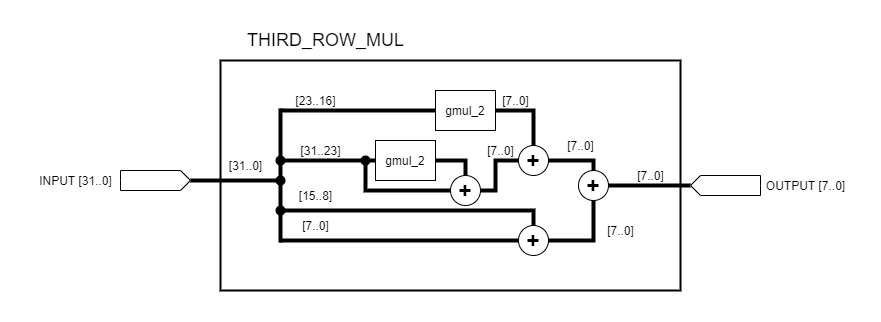

The diagram above was exported from draw.io. Its source (the exported page's mxGraphModel, read from the mxfile embedded in the PNG):
<mxGraphModel dx="868" dy="482" grid="1" gridSize="10" guides="1" tooltips="1" connect="1" arrows="1" fold="1" page="1" pageScale="1" pageWidth="100000" pageHeight="100000" math="0" shadow="0">
  <root>
    <mxCell id="0" />
    <mxCell id="1" parent="0" />
    <mxCell id="-p7BGx-_k2VSQ6olGn66-33" value="" style="rounded=0;whiteSpace=wrap;html=1;fillColor=none;strokeWidth=2;" parent="1" vertex="1">
      <mxGeometry x="1220" y="840" width="460" height="230" as="geometry" />
    </mxCell>
    <mxCell id="-p7BGx-_k2VSQ6olGn66-1" value="" style="shape=mxgraph.arrows2.arrow;verticalLabelPosition=bottom;shadow=0;dashed=0;align=center;html=1;verticalAlign=top;strokeWidth=1;dy=0;dx=10;notch=0;" parent="1" vertex="1">
      <mxGeometry x="1120" y="950" width="70" height="20" as="geometry" />
    </mxCell>
    <mxCell id="-p7BGx-_k2VSQ6olGn66-2" value="INPUT [31..0]" style="text;html=1;align=center;verticalAlign=middle;resizable=0;points=[];autosize=1;strokeColor=none;" parent="1" vertex="1">
      <mxGeometry x="1030" y="950" width="90" height="20" as="geometry" />
    </mxCell>
    <mxCell id="-p7BGx-_k2VSQ6olGn66-3" value="" style="endArrow=none;html=1;exitX=1;exitY=0.5;exitDx=0;exitDy=0;exitPerimeter=0;strokeWidth=4;" parent="1" source="-p7BGx-_k2VSQ6olGn66-1" edge="1">
      <mxGeometry width="50" height="50" relative="1" as="geometry">
        <mxPoint x="1170" y="960" as="sourcePoint" />
        <mxPoint x="1280" y="960" as="targetPoint" />
      </mxGeometry>
    </mxCell>
    <mxCell id="-p7BGx-_k2VSQ6olGn66-4" value="" style="endArrow=none;html=1;strokeWidth=4;entryX=0;entryY=0.5;entryDx=0;entryDy=0;" parent="1" target="-p7BGx-_k2VSQ6olGn66-9" edge="1">
      <mxGeometry width="50" height="50" relative="1" as="geometry">
        <mxPoint x="1280" y="890" as="sourcePoint" />
        <mxPoint x="1370" y="900" as="targetPoint" />
      </mxGeometry>
    </mxCell>
    <mxCell id="-p7BGx-_k2VSQ6olGn66-5" value="" style="endArrow=none;html=1;exitX=1;exitY=0.5;exitDx=0;exitDy=0;exitPerimeter=0;strokeWidth=4;entryX=0;entryY=0.5;entryDx=0;entryDy=0;" parent="1" target="-p7BGx-_k2VSQ6olGn66-10" edge="1">
      <mxGeometry width="50" height="50" relative="1" as="geometry">
        <mxPoint x="1280" y="940" as="sourcePoint" />
        <mxPoint x="1370" y="940" as="targetPoint" />
      </mxGeometry>
    </mxCell>
    <mxCell id="-p7BGx-_k2VSQ6olGn66-6" value="" style="endArrow=none;html=1;strokeWidth=4;entryX=0.5;entryY=0;entryDx=0;entryDy=0;rounded=0;" parent="1" target="-p7BGx-_k2VSQ6olGn66-14" edge="1">
      <mxGeometry width="50" height="50" relative="1" as="geometry">
        <mxPoint x="1280" y="990" as="sourcePoint" />
        <mxPoint x="1370" y="980" as="targetPoint" />
        <Array as="points">
          <mxPoint x="1533" y="990" />
        </Array>
      </mxGeometry>
    </mxCell>
    <mxCell id="-p7BGx-_k2VSQ6olGn66-7" value="" style="endArrow=none;html=1;exitX=1;exitY=0.5;exitDx=0;exitDy=0;exitPerimeter=0;strokeWidth=4;entryX=0;entryY=0.5;entryDx=0;entryDy=0;" parent="1" target="-p7BGx-_k2VSQ6olGn66-14" edge="1">
      <mxGeometry width="50" height="50" relative="1" as="geometry">
        <mxPoint x="1280" y="1020" as="sourcePoint" />
        <mxPoint x="1370" y="1020" as="targetPoint" />
      </mxGeometry>
    </mxCell>
    <mxCell id="-p7BGx-_k2VSQ6olGn66-8" value="" style="endArrow=none;html=1;strokeWidth=4;" parent="1" edge="1">
      <mxGeometry width="50" height="50" relative="1" as="geometry">
        <mxPoint x="1280" y="1022" as="sourcePoint" />
        <mxPoint x="1280" y="888" as="targetPoint" />
      </mxGeometry>
    </mxCell>
    <mxCell id="-p7BGx-_k2VSQ6olGn66-9" value="gmul_2" style="rounded=0;whiteSpace=wrap;html=1;" parent="1" vertex="1">
      <mxGeometry x="1435" y="870" width="60" height="40" as="geometry" />
    </mxCell>
    <mxCell id="-p7BGx-_k2VSQ6olGn66-10" value="gmul_2" style="rounded=0;whiteSpace=wrap;html=1;" parent="1" vertex="1">
      <mxGeometry x="1375" y="920" width="60" height="40" as="geometry" />
    </mxCell>
    <mxCell id="-p7BGx-_k2VSQ6olGn66-11" value="&lt;font style=&quot;font-size: 23px&quot;&gt;&lt;b&gt;+&lt;/b&gt;&lt;/font&gt;" style="ellipse;whiteSpace=wrap;html=1;aspect=fixed;" parent="1" vertex="1">
      <mxGeometry x="1518" y="925" width="30" height="30" as="geometry" />
    </mxCell>
    <mxCell id="-p7BGx-_k2VSQ6olGn66-12" value="" style="endArrow=none;html=1;strokeWidth=4;entryX=0.5;entryY=0;entryDx=0;entryDy=0;exitX=1;exitY=0.5;exitDx=0;exitDy=0;rounded=0;" parent="1" source="-p7BGx-_k2VSQ6olGn66-9" target="-p7BGx-_k2VSQ6olGn66-11" edge="1">
      <mxGeometry width="50" height="50" relative="1" as="geometry">
        <mxPoint x="1455" y="960" as="sourcePoint" />
        <mxPoint x="1505" y="910" as="targetPoint" />
        <Array as="points">
          <mxPoint x="1533" y="890" />
        </Array>
      </mxGeometry>
    </mxCell>
    <mxCell id="-p7BGx-_k2VSQ6olGn66-13" value="" style="endArrow=none;html=1;strokeWidth=4;entryX=0.5;entryY=0;entryDx=0;entryDy=0;exitX=1;exitY=0.5;exitDx=0;exitDy=0;rounded=0;" parent="1" source="-p7BGx-_k2VSQ6olGn66-10" target="-p7BGx-_k2VSQ6olGn66-24" edge="1">
      <mxGeometry width="50" height="50" relative="1" as="geometry">
        <mxPoint x="1455" y="960" as="sourcePoint" />
        <mxPoint x="1505" y="910" as="targetPoint" />
        <Array as="points">
          <mxPoint x="1465" y="940" />
        </Array>
      </mxGeometry>
    </mxCell>
    <mxCell id="-p7BGx-_k2VSQ6olGn66-14" value="&lt;font style=&quot;font-size: 23px&quot;&gt;&lt;b&gt;+&lt;/b&gt;&lt;/font&gt;" style="ellipse;whiteSpace=wrap;html=1;aspect=fixed;" parent="1" vertex="1">
      <mxGeometry x="1518" y="1005" width="30" height="30" as="geometry" />
    </mxCell>
    <mxCell id="-p7BGx-_k2VSQ6olGn66-15" value="&lt;font style=&quot;font-size: 23px&quot;&gt;&lt;b&gt;+&lt;/b&gt;&lt;/font&gt;" style="ellipse;whiteSpace=wrap;html=1;aspect=fixed;" parent="1" vertex="1">
      <mxGeometry x="1578" y="950" width="30" height="30" as="geometry" />
    </mxCell>
    <mxCell id="-p7BGx-_k2VSQ6olGn66-16" value="" style="endArrow=none;html=1;strokeWidth=4;entryX=0.5;entryY=0;entryDx=0;entryDy=0;exitX=1;exitY=0.5;exitDx=0;exitDy=0;rounded=0;" parent="1" source="-p7BGx-_k2VSQ6olGn66-11" target="-p7BGx-_k2VSQ6olGn66-15" edge="1">
      <mxGeometry width="50" height="50" relative="1" as="geometry">
        <mxPoint x="1478" y="990" as="sourcePoint" />
        <mxPoint x="1528" y="940" as="targetPoint" />
        <Array as="points">
          <mxPoint x="1593" y="940" />
        </Array>
      </mxGeometry>
    </mxCell>
    <mxCell id="-p7BGx-_k2VSQ6olGn66-17" value="" style="endArrow=none;html=1;strokeWidth=4;entryX=0.5;entryY=1;entryDx=0;entryDy=0;exitX=1;exitY=0.5;exitDx=0;exitDy=0;rounded=0;" parent="1" source="-p7BGx-_k2VSQ6olGn66-14" target="-p7BGx-_k2VSQ6olGn66-15" edge="1">
      <mxGeometry width="50" height="50" relative="1" as="geometry">
        <mxPoint x="1478" y="990" as="sourcePoint" />
        <mxPoint x="1528" y="940" as="targetPoint" />
        <Array as="points">
          <mxPoint x="1593" y="1020" />
        </Array>
      </mxGeometry>
    </mxCell>
    <mxCell id="-p7BGx-_k2VSQ6olGn66-23" value="" style="endArrow=none;html=1;strokeWidth=4;entryX=1;entryY=0.5;entryDx=0;entryDy=0;entryPerimeter=0;exitX=1;exitY=0.5;exitDx=0;exitDy=0;" parent="1" source="-p7BGx-_k2VSQ6olGn66-15" target="-p7BGx-_k2VSQ6olGn66-27" edge="1">
      <mxGeometry width="50" height="50" relative="1" as="geometry">
        <mxPoint x="1630" y="965" as="sourcePoint" />
        <mxPoint x="1633" y="964.6600000000001" as="targetPoint" />
      </mxGeometry>
    </mxCell>
    <mxCell id="-p7BGx-_k2VSQ6olGn66-24" value="&lt;font style=&quot;font-size: 23px&quot;&gt;&lt;b&gt;+&lt;/b&gt;&lt;/font&gt;" style="ellipse;whiteSpace=wrap;html=1;aspect=fixed;" parent="1" vertex="1">
      <mxGeometry x="1450" y="955" width="30" height="30" as="geometry" />
    </mxCell>
    <mxCell id="-p7BGx-_k2VSQ6olGn66-25" value="" style="endArrow=none;html=1;strokeWidth=4;entryX=0;entryY=0.5;entryDx=0;entryDy=0;rounded=0;" parent="1" target="-p7BGx-_k2VSQ6olGn66-24" edge="1">
      <mxGeometry width="50" height="50" relative="1" as="geometry">
        <mxPoint x="1365" y="940" as="sourcePoint" />
        <mxPoint x="1425" y="950" as="targetPoint" />
        <Array as="points">
          <mxPoint x="1365" y="970" />
        </Array>
      </mxGeometry>
    </mxCell>
    <mxCell id="-p7BGx-_k2VSQ6olGn66-26" value="" style="endArrow=none;html=1;strokeWidth=4;entryX=0;entryY=0.5;entryDx=0;entryDy=0;exitX=1;exitY=0.5;exitDx=0;exitDy=0;rounded=0;" parent="1" source="-p7BGx-_k2VSQ6olGn66-24" target="-p7BGx-_k2VSQ6olGn66-11" edge="1">
      <mxGeometry width="50" height="50" relative="1" as="geometry">
        <mxPoint x="1385" y="980" as="sourcePoint" />
        <mxPoint x="1435" y="930" as="targetPoint" />
        <Array as="points">
          <mxPoint x="1495" y="970" />
          <mxPoint x="1495" y="940" />
        </Array>
      </mxGeometry>
    </mxCell>
    <mxCell id="-p7BGx-_k2VSQ6olGn66-27" value="" style="shape=mxgraph.arrows2.arrow;verticalLabelPosition=bottom;shadow=0;dashed=0;align=center;html=1;verticalAlign=top;strokeWidth=1;dy=0;dx=10;notch=0;flipH=1;" parent="1" vertex="1">
      <mxGeometry x="1690" y="955" width="70" height="20" as="geometry" />
    </mxCell>
    <mxCell id="-p7BGx-_k2VSQ6olGn66-28" value="OUTPUT [7..0]" style="text;html=1;align=center;verticalAlign=middle;resizable=0;points=[];autosize=1;strokeColor=none;" parent="1" vertex="1">
      <mxGeometry x="1760" y="955" width="90" height="20" as="geometry" />
    </mxCell>
    <mxCell id="-p7BGx-_k2VSQ6olGn66-29" value="" style="ellipse;whiteSpace=wrap;html=1;aspect=fixed;strokeColor=none;fillColor=#000000;" parent="1" vertex="1">
      <mxGeometry x="1275" y="955" width="10" height="10" as="geometry" />
    </mxCell>
    <mxCell id="-p7BGx-_k2VSQ6olGn66-30" value="" style="ellipse;whiteSpace=wrap;html=1;aspect=fixed;strokeColor=none;fillColor=#000000;" parent="1" vertex="1">
      <mxGeometry x="1360" y="935" width="10" height="10" as="geometry" />
    </mxCell>
    <mxCell id="-p7BGx-_k2VSQ6olGn66-31" value="" style="ellipse;whiteSpace=wrap;html=1;aspect=fixed;strokeColor=none;fillColor=#000000;" parent="1" vertex="1">
      <mxGeometry x="1275" y="985" width="10" height="10" as="geometry" />
    </mxCell>
    <mxCell id="-p7BGx-_k2VSQ6olGn66-32" value="" style="ellipse;whiteSpace=wrap;html=1;aspect=fixed;strokeColor=none;fillColor=#000000;" parent="1" vertex="1">
      <mxGeometry x="1275" y="935" width="10" height="10" as="geometry" />
    </mxCell>
    <mxCell id="-p7BGx-_k2VSQ6olGn66-35" value="&lt;font style=&quot;font-size: 18px&quot;&gt;THIRD_ROW_MUL&lt;/font&gt;" style="text;html=1;align=center;verticalAlign=middle;resizable=0;points=[];autosize=1;strokeColor=none;" parent="1" vertex="1">
      <mxGeometry x="1240" y="810" width="170" height="20" as="geometry" />
    </mxCell>
    <mxCell id="-p7BGx-_k2VSQ6olGn66-36" value="[31..0]" style="text;html=1;align=center;verticalAlign=middle;resizable=0;points=[];autosize=1;strokeColor=none;" parent="1" vertex="1">
      <mxGeometry x="1220" y="935" width="50" height="20" as="geometry" />
    </mxCell>
    <mxCell id="-p7BGx-_k2VSQ6olGn66-38" value="[7..0]" style="text;html=1;align=center;verticalAlign=middle;resizable=0;points=[];autosize=1;strokeColor=none;" parent="1" vertex="1">
      <mxGeometry x="1295" y="995" width="40" height="20" as="geometry" />
    </mxCell>
    <mxCell id="-p7BGx-_k2VSQ6olGn66-39" value="[15..8]" style="text;html=1;align=center;verticalAlign=middle;resizable=0;points=[];autosize=1;strokeColor=none;" parent="1" vertex="1">
      <mxGeometry x="1290" y="965" width="50" height="20" as="geometry" />
    </mxCell>
    <mxCell id="-p7BGx-_k2VSQ6olGn66-40" value="[23..16]" style="text;html=1;align=center;verticalAlign=middle;resizable=0;points=[];autosize=1;strokeColor=none;" parent="1" vertex="1">
      <mxGeometry x="1285" y="870" width="60" height="20" as="geometry" />
    </mxCell>
    <mxCell id="-p7BGx-_k2VSQ6olGn66-41" value="[31..23]" style="text;html=1;align=center;verticalAlign=middle;resizable=0;points=[];autosize=1;strokeColor=none;" parent="1" vertex="1">
      <mxGeometry x="1290" y="920" width="60" height="20" as="geometry" />
    </mxCell>
    <mxCell id="-p7BGx-_k2VSQ6olGn66-42" value="[7..0]" style="text;html=1;align=center;verticalAlign=middle;resizable=0;points=[];autosize=1;strokeColor=none;" parent="1" vertex="1">
      <mxGeometry x="1630" y="945" width="40" height="20" as="geometry" />
    </mxCell>
    <mxCell id="-p7BGx-_k2VSQ6olGn66-43" value="[7..0]" style="text;html=1;align=center;verticalAlign=middle;resizable=0;points=[];autosize=1;strokeColor=none;" parent="1" vertex="1">
      <mxGeometry x="1560" y="915" width="40" height="20" as="geometry" />
    </mxCell>
    <mxCell id="-p7BGx-_k2VSQ6olGn66-44" value="[7..0]" style="text;html=1;align=center;verticalAlign=middle;resizable=0;points=[];autosize=1;strokeColor=none;" parent="1" vertex="1">
      <mxGeometry x="1600" y="1000" width="40" height="20" as="geometry" />
    </mxCell>
    <mxCell id="-p7BGx-_k2VSQ6olGn66-45" value="[7..0]" style="text;html=1;align=center;verticalAlign=middle;resizable=0;points=[];autosize=1;strokeColor=none;" parent="1" vertex="1">
      <mxGeometry x="1495" y="870" width="40" height="20" as="geometry" />
    </mxCell>
    <mxCell id="-p7BGx-_k2VSQ6olGn66-46" value="[7..0]" style="text;html=1;align=center;verticalAlign=middle;resizable=0;points=[];autosize=1;strokeColor=none;" parent="1" vertex="1">
      <mxGeometry x="1480" y="920" width="40" height="20" as="geometry" />
    </mxCell>
  </root>
</mxGraphModel>